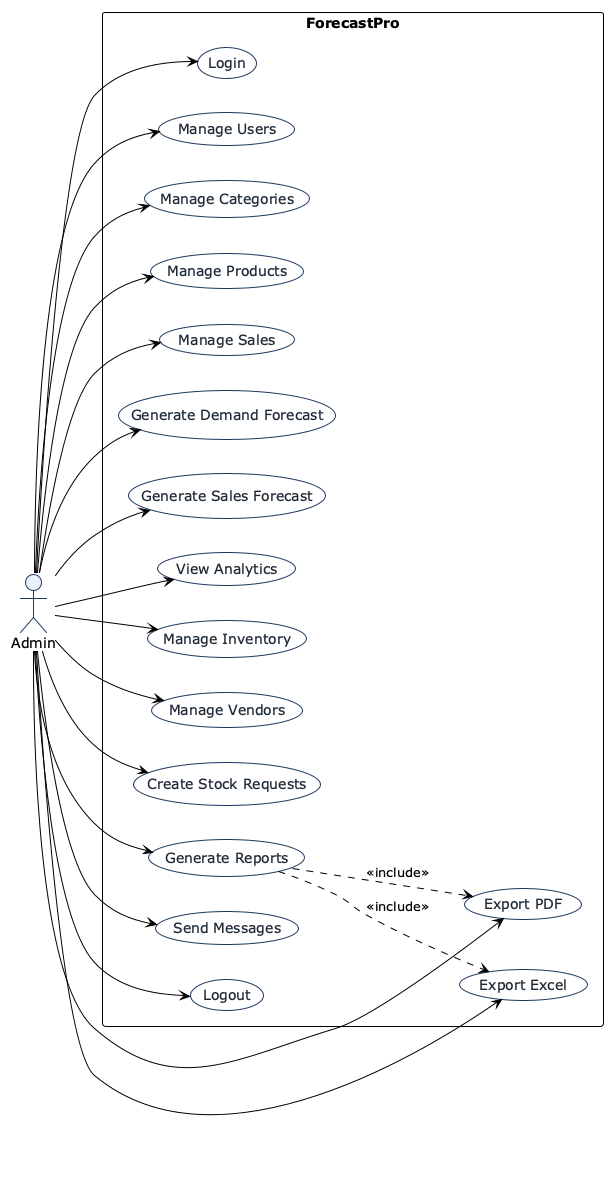

The diagram above was rendered by PlantUML. Its source (embedded in the PNG):
@startuml admin-usecase
!theme plain
skinparam shadowing false
skinparam packageStyle rectangle
skinparam usecase {
  BackgroundColor #F8FAFC
  BorderColor #1E3A5F
  FontColor #1F2933
}
skinparam actor {
  BackgroundColor #E8F0FE
  BorderColor #1E3A5F
}

left to right direction

actor "Admin" as Admin

rectangle "ForecastPro" {
  usecase "Login" as UC_Login
  usecase "Manage Users" as UC_ManageUsers
  usecase "Manage Categories" as UC_ManageCategories
  usecase "Manage Products" as UC_ManageProducts
  usecase "Manage Sales" as UC_ManageSales
  usecase "Generate Demand Forecast" as UC_DemandForecast
  usecase "Generate Sales Forecast" as UC_SalesForecast
  usecase "View Analytics" as UC_ViewAnalytics
  usecase "Manage Inventory" as UC_ManageInventory
  usecase "Manage Vendors" as UC_ManageVendors
  usecase "Create Stock Requests" as UC_CreateStockRequests
  usecase "Generate Reports" as UC_GenerateReports
  usecase "Export PDF" as UC_ExportPdf
  usecase "Export Excel" as UC_ExportExcel
  usecase "Send Messages" as UC_SendMessages
  usecase "Logout" as UC_Logout
}

Admin --> UC_Login
Admin --> UC_ManageUsers
Admin --> UC_ManageCategories
Admin --> UC_ManageProducts
Admin --> UC_ManageSales
Admin --> UC_DemandForecast
Admin --> UC_SalesForecast
Admin --> UC_ViewAnalytics
Admin --> UC_ManageInventory
Admin --> UC_ManageVendors
Admin --> UC_CreateStockRequests
Admin --> UC_GenerateReports
Admin --> UC_ExportPdf
Admin --> UC_ExportExcel
Admin --> UC_SendMessages
Admin --> UC_Logout

UC_GenerateReports ..> UC_ExportPdf : <<include>>
UC_GenerateReports ..> UC_ExportExcel : <<include>>

@enduml